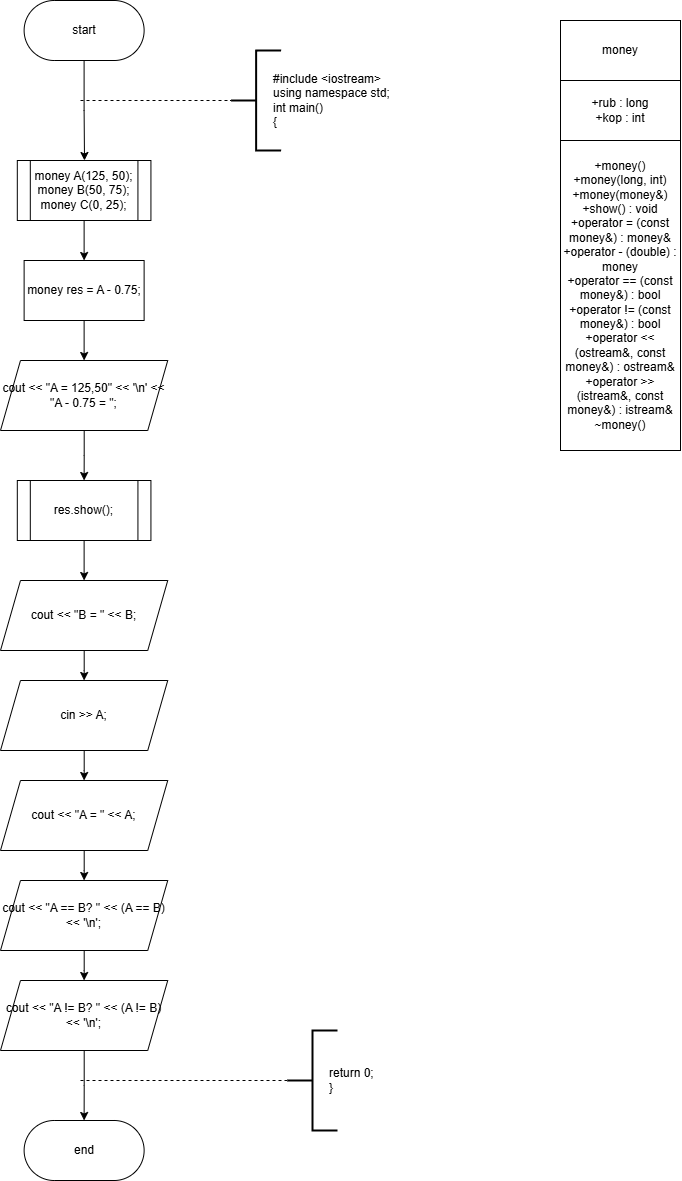

The diagram above was exported from draw.io. Its source (the exported page's mxGraphModel, read from the mxfile embedded in the PNG):
<mxGraphModel dx="1418" dy="794" grid="1" gridSize="10" guides="1" tooltips="1" connect="1" arrows="1" fold="1" page="1" pageScale="1" pageWidth="827" pageHeight="1169" math="0" shadow="0">
  <root>
    <mxCell id="0" />
    <mxCell id="1" parent="0" />
    <mxCell id="Rv7YTBpAHA-f98X-w97P-290" style="edgeStyle=orthogonalEdgeStyle;rounded=0;orthogonalLoop=1;jettySize=auto;html=1;" parent="1" source="Rv7YTBpAHA-f98X-w97P-288" edge="1">
      <mxGeometry relative="1" as="geometry">
        <mxPoint x="294" y="240" as="targetPoint" />
      </mxGeometry>
    </mxCell>
    <mxCell id="Rv7YTBpAHA-f98X-w97P-288" value="start" style="rounded=1;whiteSpace=wrap;html=1;arcSize=50;" parent="1" vertex="1">
      <mxGeometry x="233.62" y="80" width="120" height="60" as="geometry" />
    </mxCell>
    <mxCell id="Rv7YTBpAHA-f98X-w97P-324" value="" style="endArrow=none;dashed=1;html=1;rounded=0;entryX=0;entryY=0.5;entryDx=0;entryDy=0;entryPerimeter=0;" parent="1" target="Rv7YTBpAHA-f98X-w97P-326" edge="1">
      <mxGeometry width="50" height="50" relative="1" as="geometry">
        <mxPoint x="290" y="180" as="sourcePoint" />
        <mxPoint x="369" y="180" as="targetPoint" />
      </mxGeometry>
    </mxCell>
    <mxCell id="Rv7YTBpAHA-f98X-w97P-325" value="#include &amp;lt;iostream&amp;gt;&lt;div&gt;using namespace std;&lt;/div&gt;&lt;div&gt;int main()&lt;/div&gt;&lt;div&gt;{&lt;/div&gt;" style="text;html=1;align=left;verticalAlign=middle;whiteSpace=wrap;rounded=0;" parent="1" vertex="1">
      <mxGeometry x="480.62" y="150" width="130" height="60" as="geometry" />
    </mxCell>
    <mxCell id="Rv7YTBpAHA-f98X-w97P-326" value="" style="strokeWidth=2;html=1;shape=mxgraph.flowchart.annotation_2;align=left;labelPosition=right;pointerEvents=1;" parent="1" vertex="1">
      <mxGeometry x="440.62" y="130" width="50" height="100" as="geometry" />
    </mxCell>
    <mxCell id="qETVn67UdclLGP3PGfGx-166" value="money" style="rounded=0;whiteSpace=wrap;html=1;" vertex="1" parent="1">
      <mxGeometry x="770" y="100" width="120" height="60" as="geometry" />
    </mxCell>
    <mxCell id="qETVn67UdclLGP3PGfGx-167" value="+rub : long&lt;div&gt;+kop : int&lt;/div&gt;" style="rounded=0;whiteSpace=wrap;html=1;" vertex="1" parent="1">
      <mxGeometry x="770" y="160" width="120" height="60" as="geometry" />
    </mxCell>
    <mxCell id="qETVn67UdclLGP3PGfGx-168" value="+money()&lt;div&gt;+money(long, int)&lt;/div&gt;&lt;div&gt;+money(money&amp;amp;)&lt;/div&gt;&lt;div&gt;+show() : void&lt;/div&gt;&lt;div&gt;+operator = (const money&amp;amp;) : money&amp;amp;&lt;/div&gt;&lt;div&gt;+operator - (double) : money&lt;/div&gt;&lt;div&gt;+operator == (const money&amp;amp;) : bool&lt;/div&gt;&lt;div&gt;+operator != (const money&amp;amp;) : bool&lt;/div&gt;&lt;div&gt;+operator &amp;lt;&amp;lt; (ostream&amp;amp;, const money&amp;amp;) : ostream&amp;amp;&lt;/div&gt;&lt;div&gt;+operator &amp;gt;&amp;gt; (istream&amp;amp;, const money&amp;amp;) : istream&amp;amp;&lt;/div&gt;&lt;div&gt;~money()&lt;/div&gt;" style="rounded=0;whiteSpace=wrap;html=1;" vertex="1" parent="1">
      <mxGeometry x="770" y="220" width="120" height="310" as="geometry" />
    </mxCell>
    <mxCell id="qETVn67UdclLGP3PGfGx-186" style="edgeStyle=orthogonalEdgeStyle;rounded=0;orthogonalLoop=1;jettySize=auto;html=1;entryX=0.5;entryY=0;entryDx=0;entryDy=0;" edge="1" parent="1" source="qETVn67UdclLGP3PGfGx-178" target="qETVn67UdclLGP3PGfGx-185">
      <mxGeometry relative="1" as="geometry" />
    </mxCell>
    <mxCell id="qETVn67UdclLGP3PGfGx-178" value="cout &amp;lt;&amp;lt; &quot;A = 125,50&quot; &amp;lt;&amp;lt; '\n' &amp;lt;&amp;lt; &quot;A - 0.75 = &quot;;" style="shape=parallelogram;perimeter=parallelogramPerimeter;whiteSpace=wrap;html=1;fixedSize=1;" vertex="1" parent="1">
      <mxGeometry x="209.99000000000046" y="440" width="167.25" height="70" as="geometry" />
    </mxCell>
    <mxCell id="qETVn67UdclLGP3PGfGx-183" style="edgeStyle=orthogonalEdgeStyle;rounded=0;orthogonalLoop=1;jettySize=auto;html=1;entryX=0.5;entryY=0;entryDx=0;entryDy=0;" edge="1" parent="1" source="qETVn67UdclLGP3PGfGx-181" target="qETVn67UdclLGP3PGfGx-182">
      <mxGeometry relative="1" as="geometry" />
    </mxCell>
    <mxCell id="qETVn67UdclLGP3PGfGx-181" value="&lt;div&gt;money A(125, 50);&lt;/div&gt;&lt;div&gt;&lt;span style=&quot;white-space: normal;&quot;&gt;money B(50, 75);&lt;/span&gt;&lt;/div&gt;&lt;div&gt;&lt;span style=&quot;white-space: normal;&quot;&gt;money C(0, 25);&lt;/span&gt;&lt;/div&gt;" style="shape=process;whiteSpace=wrap;html=1;backgroundOutline=1;" vertex="1" parent="1">
      <mxGeometry x="226.81" y="240" width="133.62" height="60" as="geometry" />
    </mxCell>
    <mxCell id="qETVn67UdclLGP3PGfGx-184" style="edgeStyle=orthogonalEdgeStyle;rounded=0;orthogonalLoop=1;jettySize=auto;html=1;entryX=0.5;entryY=0;entryDx=0;entryDy=0;" edge="1" parent="1" source="qETVn67UdclLGP3PGfGx-182" target="qETVn67UdclLGP3PGfGx-178">
      <mxGeometry relative="1" as="geometry" />
    </mxCell>
    <mxCell id="qETVn67UdclLGP3PGfGx-182" value="money res = A - 0.75;" style="rounded=0;whiteSpace=wrap;html=1;" vertex="1" parent="1">
      <mxGeometry x="233.62" y="340" width="120" height="60" as="geometry" />
    </mxCell>
    <mxCell id="qETVn67UdclLGP3PGfGx-188" style="edgeStyle=orthogonalEdgeStyle;rounded=0;orthogonalLoop=1;jettySize=auto;html=1;entryX=0.5;entryY=0;entryDx=0;entryDy=0;" edge="1" parent="1" source="qETVn67UdclLGP3PGfGx-185" target="qETVn67UdclLGP3PGfGx-187">
      <mxGeometry relative="1" as="geometry" />
    </mxCell>
    <mxCell id="qETVn67UdclLGP3PGfGx-185" value="res.show();" style="shape=process;whiteSpace=wrap;html=1;backgroundOutline=1;" vertex="1" parent="1">
      <mxGeometry x="226.81" y="560" width="133.62" height="60" as="geometry" />
    </mxCell>
    <mxCell id="qETVn67UdclLGP3PGfGx-190" style="edgeStyle=orthogonalEdgeStyle;rounded=0;orthogonalLoop=1;jettySize=auto;html=1;entryX=0.5;entryY=0;entryDx=0;entryDy=0;" edge="1" parent="1" source="qETVn67UdclLGP3PGfGx-187" target="qETVn67UdclLGP3PGfGx-189">
      <mxGeometry relative="1" as="geometry" />
    </mxCell>
    <mxCell id="qETVn67UdclLGP3PGfGx-187" value="cout &amp;lt;&amp;lt; &quot;B = &quot; &amp;lt;&amp;lt; B;" style="shape=parallelogram;perimeter=parallelogramPerimeter;whiteSpace=wrap;html=1;fixedSize=1;" vertex="1" parent="1">
      <mxGeometry x="209.99000000000046" y="660" width="167.25" height="70" as="geometry" />
    </mxCell>
    <mxCell id="qETVn67UdclLGP3PGfGx-194" style="edgeStyle=orthogonalEdgeStyle;rounded=0;orthogonalLoop=1;jettySize=auto;html=1;entryX=0.5;entryY=0;entryDx=0;entryDy=0;" edge="1" parent="1" source="qETVn67UdclLGP3PGfGx-189" target="qETVn67UdclLGP3PGfGx-191">
      <mxGeometry relative="1" as="geometry" />
    </mxCell>
    <mxCell id="qETVn67UdclLGP3PGfGx-189" value="cin &amp;gt;&amp;gt; A;" style="shape=parallelogram;perimeter=parallelogramPerimeter;whiteSpace=wrap;html=1;fixedSize=1;" vertex="1" parent="1">
      <mxGeometry x="209.99000000000046" y="760" width="167.25" height="70" as="geometry" />
    </mxCell>
    <mxCell id="qETVn67UdclLGP3PGfGx-195" style="edgeStyle=orthogonalEdgeStyle;rounded=0;orthogonalLoop=1;jettySize=auto;html=1;entryX=0.5;entryY=0;entryDx=0;entryDy=0;" edge="1" parent="1" source="qETVn67UdclLGP3PGfGx-191" target="qETVn67UdclLGP3PGfGx-192">
      <mxGeometry relative="1" as="geometry" />
    </mxCell>
    <mxCell id="qETVn67UdclLGP3PGfGx-191" value="cout &amp;lt;&amp;lt; &quot;A = &quot; &amp;lt;&amp;lt; A;" style="shape=parallelogram;perimeter=parallelogramPerimeter;whiteSpace=wrap;html=1;fixedSize=1;" vertex="1" parent="1">
      <mxGeometry x="209.99000000000046" y="860" width="167.25" height="70" as="geometry" />
    </mxCell>
    <mxCell id="qETVn67UdclLGP3PGfGx-196" style="edgeStyle=orthogonalEdgeStyle;rounded=0;orthogonalLoop=1;jettySize=auto;html=1;entryX=0.5;entryY=0;entryDx=0;entryDy=0;" edge="1" parent="1" source="qETVn67UdclLGP3PGfGx-192" target="qETVn67UdclLGP3PGfGx-193">
      <mxGeometry relative="1" as="geometry" />
    </mxCell>
    <mxCell id="qETVn67UdclLGP3PGfGx-192" value="cout &amp;lt;&amp;lt; &quot;A == B? &quot; &amp;lt;&amp;lt; (A == B) &amp;lt;&amp;lt; '\n';" style="shape=parallelogram;perimeter=parallelogramPerimeter;whiteSpace=wrap;html=1;fixedSize=1;" vertex="1" parent="1">
      <mxGeometry x="209.99000000000046" y="960" width="167.25" height="70" as="geometry" />
    </mxCell>
    <mxCell id="qETVn67UdclLGP3PGfGx-198" style="edgeStyle=orthogonalEdgeStyle;rounded=0;orthogonalLoop=1;jettySize=auto;html=1;entryX=0.5;entryY=0;entryDx=0;entryDy=0;" edge="1" parent="1" source="qETVn67UdclLGP3PGfGx-193" target="qETVn67UdclLGP3PGfGx-197">
      <mxGeometry relative="1" as="geometry" />
    </mxCell>
    <mxCell id="qETVn67UdclLGP3PGfGx-193" value="cout &amp;lt;&amp;lt; &quot;A != B? &quot; &amp;lt;&amp;lt; (A != B) &amp;lt;&amp;lt; '\n';" style="shape=parallelogram;perimeter=parallelogramPerimeter;whiteSpace=wrap;html=1;fixedSize=1;" vertex="1" parent="1">
      <mxGeometry x="209.99000000000046" y="1060" width="167.25" height="70" as="geometry" />
    </mxCell>
    <mxCell id="qETVn67UdclLGP3PGfGx-197" value="end" style="rounded=1;whiteSpace=wrap;html=1;arcSize=50;" vertex="1" parent="1">
      <mxGeometry x="233.62" y="1200" width="120" height="60" as="geometry" />
    </mxCell>
    <mxCell id="qETVn67UdclLGP3PGfGx-199" value="" style="endArrow=none;dashed=1;html=1;rounded=0;" edge="1" parent="1">
      <mxGeometry width="50" height="50" relative="1" as="geometry">
        <mxPoint x="290" y="1160" as="sourcePoint" />
        <mxPoint x="497" y="1160" as="targetPoint" />
      </mxGeometry>
    </mxCell>
    <mxCell id="qETVn67UdclLGP3PGfGx-200" value="return 0;&lt;div&gt;}&lt;/div&gt;" style="text;html=1;align=left;verticalAlign=middle;whiteSpace=wrap;rounded=0;" vertex="1" parent="1">
      <mxGeometry x="537" y="1145" width="60" height="30" as="geometry" />
    </mxCell>
    <mxCell id="qETVn67UdclLGP3PGfGx-201" value="" style="strokeWidth=2;html=1;shape=mxgraph.flowchart.annotation_2;align=left;labelPosition=right;pointerEvents=1;" vertex="1" parent="1">
      <mxGeometry x="497" y="1110" width="50" height="100" as="geometry" />
    </mxCell>
  </root>
</mxGraphModel>